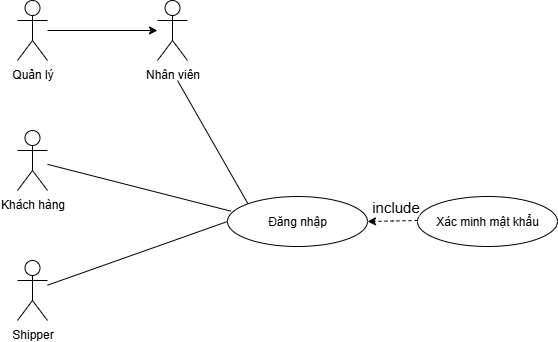

The diagram above was exported from draw.io. Its source (the exported page's mxGraphModel, read from the mxfile embedded in the PNG):
<mxGraphModel dx="725" dy="516" grid="1" gridSize="10" guides="1" tooltips="1" connect="1" arrows="1" fold="1" page="1" pageScale="1" pageWidth="850" pageHeight="1100" math="0" shadow="0">
  <root>
    <mxCell id="0" />
    <mxCell id="1" parent="0" />
    <mxCell id="52Mt1tqT300lbCjU8OBZ-1" style="rounded=0;orthogonalLoop=1;jettySize=auto;html=1;entryX=0;entryY=0;entryDx=0;entryDy=0;endArrow=none;endFill=0;" parent="1" target="b_rJROIWEBa8bYAqJTuV-5" edge="1">
      <mxGeometry relative="1" as="geometry">
        <mxPoint x="330" y="500" as="sourcePoint" />
      </mxGeometry>
    </mxCell>
    <mxCell id="b_rJROIWEBa8bYAqJTuV-1" value="Nhân viên" style="shape=umlActor;html=1;verticalLabelPosition=bottom;verticalAlign=top;align=center;" parent="1" vertex="1">
      <mxGeometry x="310" y="420" width="30" height="60" as="geometry" />
    </mxCell>
    <mxCell id="b_rJROIWEBa8bYAqJTuV-2" value="Khách hàng" style="shape=umlActor;html=1;verticalLabelPosition=bottom;verticalAlign=top;align=center;" parent="1" vertex="1">
      <mxGeometry x="170" y="550" width="30" height="60" as="geometry" />
    </mxCell>
    <mxCell id="b_rJROIWEBa8bYAqJTuV-9" style="edgeStyle=orthogonalEdgeStyle;rounded=0;orthogonalLoop=1;jettySize=auto;html=1;" parent="1" source="b_rJROIWEBa8bYAqJTuV-3" target="b_rJROIWEBa8bYAqJTuV-1" edge="1">
      <mxGeometry relative="1" as="geometry" />
    </mxCell>
    <mxCell id="b_rJROIWEBa8bYAqJTuV-3" value="Quản lý" style="shape=umlActor;html=1;verticalLabelPosition=bottom;verticalAlign=top;align=center;" parent="1" vertex="1">
      <mxGeometry x="170" y="420" width="30" height="60" as="geometry" />
    </mxCell>
    <mxCell id="52Mt1tqT300lbCjU8OBZ-3" style="rounded=0;orthogonalLoop=1;jettySize=auto;html=1;entryX=0;entryY=0.5;entryDx=0;entryDy=0;endArrow=none;endFill=0;" parent="1" source="b_rJROIWEBa8bYAqJTuV-4" target="b_rJROIWEBa8bYAqJTuV-5" edge="1">
      <mxGeometry relative="1" as="geometry" />
    </mxCell>
    <mxCell id="b_rJROIWEBa8bYAqJTuV-4" value="Shipper" style="shape=umlActor;html=1;verticalLabelPosition=bottom;verticalAlign=top;align=center;" parent="1" vertex="1">
      <mxGeometry x="170" y="680" width="30" height="60" as="geometry" />
    </mxCell>
    <mxCell id="b_rJROIWEBa8bYAqJTuV-5" value="Đăng nhập" style="ellipse;whiteSpace=wrap;html=1;" parent="1" vertex="1">
      <mxGeometry x="380" y="616" width="140" height="50" as="geometry" />
    </mxCell>
    <mxCell id="52Mt1tqT300lbCjU8OBZ-2" style="rounded=0;orthogonalLoop=1;jettySize=auto;html=1;entryX=0.024;entryY=0.293;entryDx=0;entryDy=0;entryPerimeter=0;endArrow=none;endFill=0;" parent="1" source="b_rJROIWEBa8bYAqJTuV-2" target="b_rJROIWEBa8bYAqJTuV-5" edge="1">
      <mxGeometry relative="1" as="geometry" />
    </mxCell>
    <mxCell id="wvxUo3cn6BRYLSrwgRBG-1" value="Xác minh mật khẩu" style="ellipse;whiteSpace=wrap;html=1;" parent="1" vertex="1">
      <mxGeometry x="570" y="616" width="140" height="50" as="geometry" />
    </mxCell>
    <mxCell id="dPl_VBxJyri07Ls9PTT--1" style="edgeStyle=orthogonalEdgeStyle;rounded=0;orthogonalLoop=1;jettySize=auto;html=1;dashed=1;" parent="1" target="b_rJROIWEBa8bYAqJTuV-5" edge="1">
      <mxGeometry relative="1" as="geometry">
        <mxPoint x="570" y="640" as="sourcePoint" />
        <mxPoint x="550" y="715" as="targetPoint" />
      </mxGeometry>
    </mxCell>
    <mxCell id="dPl_VBxJyri07Ls9PTT--2" value="include" style="edgeLabel;html=1;align=center;verticalAlign=middle;resizable=0;points=[];fontSize=15;" parent="dPl_VBxJyri07Ls9PTT--1" vertex="1" connectable="0">
      <mxGeometry x="-0.0694" y="1" relative="1" as="geometry">
        <mxPoint y="-16" as="offset" />
      </mxGeometry>
    </mxCell>
  </root>
</mxGraphModel>